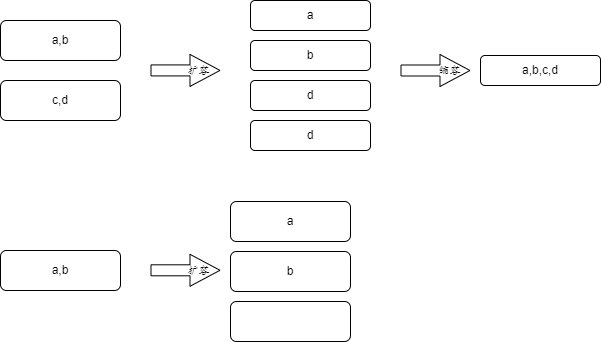

The diagram above was exported from draw.io. Its source (the exported page's mxGraphModel, read from the mxfile embedded in the PNG):
<mxGraphModel dx="830" dy="447" grid="1" gridSize="10" guides="1" tooltips="1" connect="1" arrows="1" fold="1" page="1" pageScale="1" pageWidth="827" pageHeight="1169" math="0" shadow="0">
  <root>
    <mxCell id="0" />
    <mxCell id="1" parent="0" />
    <mxCell id="3zzxDCBubo-BL3DU7wrb-1" value="a,b" style="rounded=1;whiteSpace=wrap;html=1;" parent="1" vertex="1">
      <mxGeometry x="120" y="300" width="120" height="40" as="geometry" />
    </mxCell>
    <mxCell id="3zzxDCBubo-BL3DU7wrb-2" value="c,d" style="rounded=1;whiteSpace=wrap;html=1;" parent="1" vertex="1">
      <mxGeometry x="120" y="360" width="120" height="40" as="geometry" />
    </mxCell>
    <mxCell id="3zzxDCBubo-BL3DU7wrb-3" value="a" style="rounded=1;whiteSpace=wrap;html=1;" parent="1" vertex="1">
      <mxGeometry x="370" y="280" width="120" height="30" as="geometry" />
    </mxCell>
    <mxCell id="3zzxDCBubo-BL3DU7wrb-4" value="b" style="rounded=1;whiteSpace=wrap;html=1;" parent="1" vertex="1">
      <mxGeometry x="370" y="320" width="120" height="30" as="geometry" />
    </mxCell>
    <mxCell id="3zzxDCBubo-BL3DU7wrb-5" value="d" style="rounded=1;whiteSpace=wrap;html=1;" parent="1" vertex="1">
      <mxGeometry x="370" y="360" width="120" height="30" as="geometry" />
    </mxCell>
    <mxCell id="3zzxDCBubo-BL3DU7wrb-6" value="d" style="rounded=1;whiteSpace=wrap;html=1;" parent="1" vertex="1">
      <mxGeometry x="370" y="400" width="120" height="30" as="geometry" />
    </mxCell>
    <mxCell id="3zzxDCBubo-BL3DU7wrb-7" value="" style="shape=flexArrow;endArrow=classic;html=1;rounded=0;width=11;endSize=9.67;" parent="1" edge="1">
      <mxGeometry width="50" height="50" relative="1" as="geometry">
        <mxPoint x="270" y="349.92" as="sourcePoint" />
        <mxPoint x="340" y="349.92" as="targetPoint" />
      </mxGeometry>
    </mxCell>
    <mxCell id="3zzxDCBubo-BL3DU7wrb-11" value="扩容" style="edgeLabel;html=1;align=center;verticalAlign=middle;resizable=0;points=[];labelBackgroundColor=none;" parent="3zzxDCBubo-BL3DU7wrb-7" vertex="1" connectable="0">
      <mxGeometry x="-0.1524" y="3" relative="1" as="geometry">
        <mxPoint x="18" y="3" as="offset" />
      </mxGeometry>
    </mxCell>
    <mxCell id="3zzxDCBubo-BL3DU7wrb-8" value="" style="shape=flexArrow;endArrow=classic;html=1;rounded=0;width=11;endSize=9.67;" parent="1" edge="1">
      <mxGeometry width="50" height="50" relative="1" as="geometry">
        <mxPoint x="520" y="350" as="sourcePoint" />
        <mxPoint x="590" y="350" as="targetPoint" />
      </mxGeometry>
    </mxCell>
    <mxCell id="3zzxDCBubo-BL3DU7wrb-10" value="缩容" style="edgeLabel;html=1;align=center;verticalAlign=middle;resizable=0;points=[];labelBackgroundColor=none;" parent="3zzxDCBubo-BL3DU7wrb-8" vertex="1" connectable="0">
      <mxGeometry x="-0.019" y="-2" relative="1" as="geometry">
        <mxPoint x="14" y="-2" as="offset" />
      </mxGeometry>
    </mxCell>
    <mxCell id="3zzxDCBubo-BL3DU7wrb-9" value="a,b,c,d" style="rounded=1;whiteSpace=wrap;html=1;" parent="1" vertex="1">
      <mxGeometry x="600" y="335" width="120" height="30" as="geometry" />
    </mxCell>
    <mxCell id="Jn1p4OGmi9iCBwoWFr1L-1" value="" style="shape=flexArrow;endArrow=classic;html=1;rounded=0;width=11;endSize=9.67;" edge="1" parent="1">
      <mxGeometry width="50" height="50" relative="1" as="geometry">
        <mxPoint x="270" y="549.8" as="sourcePoint" />
        <mxPoint x="340" y="549.8" as="targetPoint" />
      </mxGeometry>
    </mxCell>
    <mxCell id="Jn1p4OGmi9iCBwoWFr1L-2" value="扩容" style="edgeLabel;html=1;align=center;verticalAlign=middle;resizable=0;points=[];labelBackgroundColor=none;" vertex="1" connectable="0" parent="Jn1p4OGmi9iCBwoWFr1L-1">
      <mxGeometry x="-0.1524" y="3" relative="1" as="geometry">
        <mxPoint x="18" y="3" as="offset" />
      </mxGeometry>
    </mxCell>
    <mxCell id="Jn1p4OGmi9iCBwoWFr1L-3" value="a,b" style="rounded=1;whiteSpace=wrap;html=1;" vertex="1" parent="1">
      <mxGeometry x="120" y="530" width="120" height="40" as="geometry" />
    </mxCell>
    <mxCell id="Jn1p4OGmi9iCBwoWFr1L-4" value="" style="rounded=1;whiteSpace=wrap;html=1;" vertex="1" parent="1">
      <mxGeometry x="350" y="581" width="120" height="40" as="geometry" />
    </mxCell>
    <mxCell id="Jn1p4OGmi9iCBwoWFr1L-5" value="b" style="rounded=1;whiteSpace=wrap;html=1;" vertex="1" parent="1">
      <mxGeometry x="350" y="531" width="120" height="40" as="geometry" />
    </mxCell>
    <mxCell id="Jn1p4OGmi9iCBwoWFr1L-6" value="a" style="rounded=1;whiteSpace=wrap;html=1;" vertex="1" parent="1">
      <mxGeometry x="350" y="481" width="120" height="40" as="geometry" />
    </mxCell>
  </root>
</mxGraphModel>